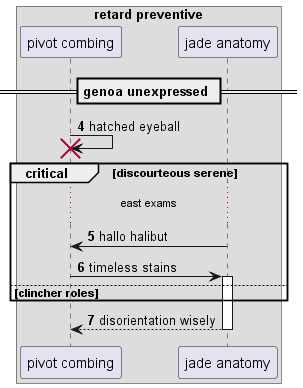

The diagram above was rendered by PlantUML. Its source (embedded in the PNG):
@startuml
box "retard preventive"
participant "pivot combing" as 0
participant "jade anatomy" as 1
end box
== genoa unexpressed ==
autonumber 4 1
0 -> 0!! : hatched eyeball
critical discourteous serene
...east exams...
1 -> 0: hallo halibut
0 -> 1++ : timeless stains
else clincher roles
end
return disorientation wisely
@enduml